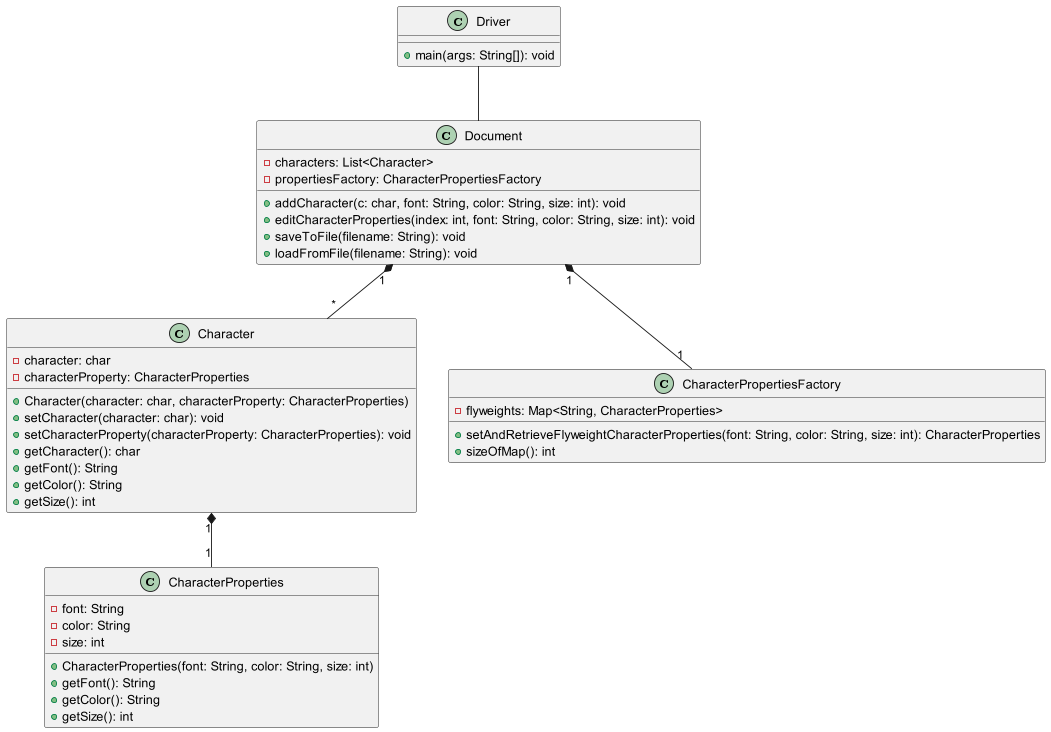

The diagram above was rendered by PlantUML. Its source (embedded in the PNG):
@startuml

class Character {
  - character: char
  - characterProperty: CharacterProperties
  + Character(character: char, characterProperty: CharacterProperties)
  + setCharacter(character: char): void
  + setCharacterProperty(characterProperty: CharacterProperties): void
  + getCharacter(): char
  + getFont(): String
  + getColor(): String
  + getSize(): int
}

class CharacterProperties {
  - font: String
  - color: String
  - size: int
  + CharacterProperties(font: String, color: String, size: int)
  + getFont(): String
  + getColor(): String
  + getSize(): int
}

class CharacterPropertiesFactory {
  - flyweights: Map<String, CharacterProperties>
  + setAndRetrieveFlyweightCharacterProperties(font: String, color: String, size: int): CharacterProperties
  + sizeOfMap(): int
}

class Document {
  - characters: List<Character>
  - propertiesFactory: CharacterPropertiesFactory
  + addCharacter(c: char, font: String, color: String, size: int): void
  + editCharacterProperties(index: int, font: String, color: String, size: int): void
  + saveToFile(filename: String): void
  + loadFromFile(filename: String): void
}

class Driver {
  + main(args: String[]): void
}

Character "1" *-- "1" CharacterProperties
Document "1" *-- "1" CharacterPropertiesFactory
Document "1" *-- "*" Character
Driver -- Document

@enduml